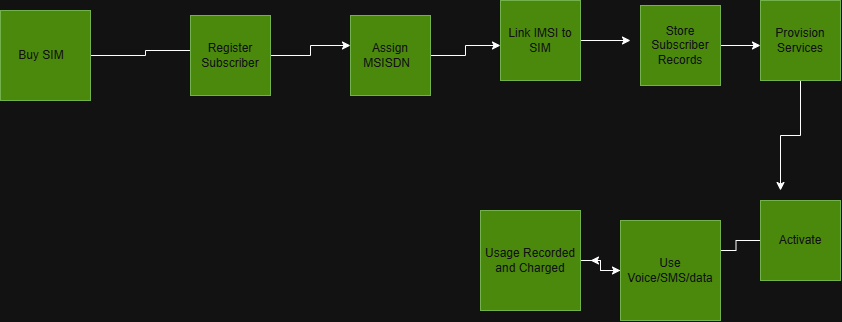

The diagram above was exported from draw.io. Its source (the exported page's mxGraphModel, read from the mxfile embedded in the PNG):
<mxGraphModel dx="969" dy="621" grid="1" gridSize="10" guides="1" tooltips="1" connect="1" arrows="1" fold="1" page="1" pageScale="1" pageWidth="850" pageHeight="1100" math="0" shadow="0">
  <root>
    <mxCell id="0" />
    <mxCell id="1" parent="0" />
    <mxCell id="Rg86NyhitsixwMm-BKAA-2" edge="1" parent="1" source="Rg86NyhitsixwMm-BKAA-1" style="edgeStyle=orthogonalEdgeStyle;rounded=0;orthogonalLoop=1;jettySize=auto;html=1;exitX=1;exitY=0.5;exitDx=0;exitDy=0;">
      <mxGeometry relative="1" as="geometry">
        <mxPoint x="200" y="150" as="targetPoint" />
      </mxGeometry>
    </mxCell>
    <mxCell id="Rg86NyhitsixwMm-BKAA-1" parent="1" style="whiteSpace=wrap;html=1;aspect=fixed;fillColor=#60a917;fontColor=#ffffff;strokeColor=#2D7600;" value="Buy SIM&lt;span style=&quot;white-space: pre;&quot;&gt;&#09;&lt;/span&gt;" vertex="1">
      <mxGeometry height="90" width="90" y="110" as="geometry" />
    </mxCell>
    <mxCell id="Rg86NyhitsixwMm-BKAA-4" edge="1" parent="1" source="Rg86NyhitsixwMm-BKAA-3" style="edgeStyle=orthogonalEdgeStyle;rounded=0;orthogonalLoop=1;jettySize=auto;html=1;">
      <mxGeometry relative="1" as="geometry">
        <mxPoint x="350" y="145" as="targetPoint" />
      </mxGeometry>
    </mxCell>
    <mxCell id="Rg86NyhitsixwMm-BKAA-3" parent="1" style="whiteSpace=wrap;html=1;aspect=fixed;fillColor=#60a917;fontColor=#ffffff;strokeColor=#2D7600;" value="Register Subscriber" vertex="1">
      <mxGeometry height="80" width="80" x="190" y="115" as="geometry" />
    </mxCell>
    <mxCell id="Rg86NyhitsixwMm-BKAA-8" edge="1" parent="1" source="Rg86NyhitsixwMm-BKAA-5" style="edgeStyle=orthogonalEdgeStyle;rounded=0;orthogonalLoop=1;jettySize=auto;html=1;">
      <mxGeometry relative="1" as="geometry">
        <mxPoint x="500" y="145" as="targetPoint" />
      </mxGeometry>
    </mxCell>
    <mxCell id="Rg86NyhitsixwMm-BKAA-5" parent="1" style="whiteSpace=wrap;html=1;aspect=fixed;fillColor=#60a917;fontColor=#ffffff;strokeColor=#2D7600;" value="Assign MSISDN&lt;span style=&quot;white-space: pre;&quot;&gt;&#09;&lt;/span&gt;" vertex="1">
      <mxGeometry height="80" width="80" x="350" y="115" as="geometry" />
    </mxCell>
    <mxCell id="Rg86NyhitsixwMm-BKAA-10" edge="1" parent="1" source="Rg86NyhitsixwMm-BKAA-9" style="edgeStyle=orthogonalEdgeStyle;rounded=0;orthogonalLoop=1;jettySize=auto;html=1;">
      <mxGeometry relative="1" as="geometry">
        <mxPoint x="630" y="140" as="targetPoint" />
      </mxGeometry>
    </mxCell>
    <mxCell id="Rg86NyhitsixwMm-BKAA-9" parent="1" style="whiteSpace=wrap;html=1;aspect=fixed;fillColor=#60a917;fontColor=#ffffff;strokeColor=#2D7600;" value="Link IMSI to SIM" vertex="1">
      <mxGeometry height="80" width="80" x="500" y="100" as="geometry" />
    </mxCell>
    <mxCell id="Rg86NyhitsixwMm-BKAA-12" edge="1" parent="1" source="Rg86NyhitsixwMm-BKAA-11" style="edgeStyle=orthogonalEdgeStyle;rounded=0;orthogonalLoop=1;jettySize=auto;html=1;">
      <mxGeometry relative="1" as="geometry">
        <mxPoint x="760" y="145" as="targetPoint" />
      </mxGeometry>
    </mxCell>
    <mxCell id="Rg86NyhitsixwMm-BKAA-11" parent="1" style="whiteSpace=wrap;html=1;aspect=fixed;fillColor=#60a917;fontColor=#ffffff;strokeColor=#2D7600;" value="Store Subscriber Records" vertex="1">
      <mxGeometry height="80" width="80" x="640" y="105" as="geometry" />
    </mxCell>
    <mxCell id="Rg86NyhitsixwMm-BKAA-14" edge="1" parent="1" source="Rg86NyhitsixwMm-BKAA-13" style="edgeStyle=orthogonalEdgeStyle;rounded=0;orthogonalLoop=1;jettySize=auto;html=1;">
      <mxGeometry relative="1" as="geometry">
        <mxPoint x="780" y="290" as="targetPoint" />
      </mxGeometry>
    </mxCell>
    <mxCell id="Rg86NyhitsixwMm-BKAA-13" parent="1" style="whiteSpace=wrap;html=1;aspect=fixed;fillColor=#60a917;fontColor=#ffffff;strokeColor=#2D7600;" value="Provision Services" vertex="1">
      <mxGeometry height="80" width="80" x="760" y="100" as="geometry" />
    </mxCell>
    <mxCell id="Rg86NyhitsixwMm-BKAA-16" edge="1" parent="1" source="Rg86NyhitsixwMm-BKAA-15" style="edgeStyle=orthogonalEdgeStyle;rounded=0;orthogonalLoop=1;jettySize=auto;html=1;">
      <mxGeometry relative="1" as="geometry">
        <mxPoint x="710" y="350" as="targetPoint" />
      </mxGeometry>
    </mxCell>
    <mxCell id="Rg86NyhitsixwMm-BKAA-15" parent="1" style="whiteSpace=wrap;html=1;aspect=fixed;fillColor=#60a917;fontColor=#ffffff;strokeColor=#2D7600;" value="Activate" vertex="1">
      <mxGeometry height="80" width="80" x="760" y="300" as="geometry" />
    </mxCell>
    <mxCell id="Rg86NyhitsixwMm-BKAA-18" edge="1" parent="1" source="Rg86NyhitsixwMm-BKAA-17" style="edgeStyle=orthogonalEdgeStyle;rounded=0;orthogonalLoop=1;jettySize=auto;html=1;">
      <mxGeometry relative="1" as="geometry">
        <mxPoint x="590" y="360" as="targetPoint" />
      </mxGeometry>
    </mxCell>
    <mxCell id="Rg86NyhitsixwMm-BKAA-17" parent="1" style="whiteSpace=wrap;html=1;aspect=fixed;fillColor=#60a917;fontColor=#ffffff;strokeColor=#2D7600;" value="Use Voice/SMS/data" vertex="1">
      <mxGeometry height="100" width="100" x="620" y="320" as="geometry" />
    </mxCell>
    <mxCell id="Rg86NyhitsixwMm-BKAA-20" edge="1" parent="1" source="Rg86NyhitsixwMm-BKAA-19" style="edgeStyle=orthogonalEdgeStyle;rounded=0;orthogonalLoop=1;jettySize=auto;html=1;" target="Rg86NyhitsixwMm-BKAA-17" value="">
      <mxGeometry relative="1" as="geometry" />
    </mxCell>
    <mxCell id="Rg86NyhitsixwMm-BKAA-19" parent="1" style="whiteSpace=wrap;html=1;aspect=fixed;fillColor=#60a917;fontColor=#ffffff;strokeColor=#2D7600;" value="Usage Recorded and Charged" vertex="1">
      <mxGeometry height="100" width="100" x="480" y="310" as="geometry" />
    </mxCell>
  </root>
</mxGraphModel>